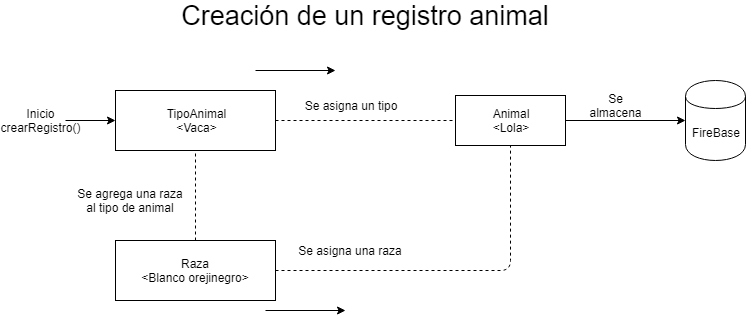

The diagram above was exported from draw.io. Its source (the exported page's mxGraphModel, read from the mxfile embedded in the PNG):
<mxGraphModel dx="1695" dy="484" grid="1" gridSize="10" guides="1" tooltips="1" connect="1" arrows="1" fold="1" page="1" pageScale="1" pageWidth="827" pageHeight="1169" math="0" shadow="0">
  <root>
    <mxCell id="oBvNt6nF-DYOhSL6IKBn-0" />
    <mxCell id="oBvNt6nF-DYOhSL6IKBn-1" parent="oBvNt6nF-DYOhSL6IKBn-0" />
    <mxCell id="oBvNt6nF-DYOhSL6IKBn-2" value="" style="rounded=0;whiteSpace=wrap;html=1;" vertex="1" parent="oBvNt6nF-DYOhSL6IKBn-1">
      <mxGeometry x="450" y="175" width="110" height="50" as="geometry" />
    </mxCell>
    <mxCell id="oBvNt6nF-DYOhSL6IKBn-3" value="Animal&lt;br&gt;&amp;lt;Lola&amp;gt;" style="text;html=1;strokeColor=none;fillColor=none;align=center;verticalAlign=middle;whiteSpace=wrap;rounded=0;" vertex="1" parent="oBvNt6nF-DYOhSL6IKBn-1">
      <mxGeometry x="485" y="190" width="40" height="20" as="geometry" />
    </mxCell>
    <mxCell id="vdXTSuWMGinYxxgOPCHZ-1" value="" style="text;html=1;strokeColor=#000000;fillColor=#ffffff;align=center;verticalAlign=middle;whiteSpace=wrap;rounded=0;fontFamily=Helvetica;fontSize=12;fontColor=#000000;" vertex="1" parent="oBvNt6nF-DYOhSL6IKBn-1">
      <mxGeometry x="110" y="170" width="160" height="60" as="geometry" />
    </mxCell>
    <mxCell id="vdXTSuWMGinYxxgOPCHZ-2" value="TipoAnimal&lt;br&gt;&amp;lt;Vaca&amp;gt;" style="text;html=1;strokeColor=none;fillColor=none;align=center;verticalAlign=middle;whiteSpace=wrap;rounded=0;" vertex="1" parent="oBvNt6nF-DYOhSL6IKBn-1">
      <mxGeometry x="170" y="190" width="40" height="20" as="geometry" />
    </mxCell>
    <mxCell id="vdXTSuWMGinYxxgOPCHZ-3" value="" style="text;html=1;strokeColor=#000000;fillColor=#ffffff;align=center;verticalAlign=middle;whiteSpace=wrap;rounded=0;fontFamily=Helvetica;fontSize=12;fontColor=#000000;" vertex="1" parent="oBvNt6nF-DYOhSL6IKBn-1">
      <mxGeometry x="110" y="320" width="160" height="60" as="geometry" />
    </mxCell>
    <mxCell id="vdXTSuWMGinYxxgOPCHZ-4" value="Raza&lt;br&gt;&amp;lt;Blanco orejinegro&amp;gt;" style="text;html=1;strokeColor=none;fillColor=none;align=center;verticalAlign=middle;whiteSpace=wrap;rounded=0;" vertex="1" parent="oBvNt6nF-DYOhSL6IKBn-1">
      <mxGeometry x="130" y="340" width="120" height="20" as="geometry" />
    </mxCell>
    <mxCell id="vdXTSuWMGinYxxgOPCHZ-5" value="FireBase" style="shape=cylinder;whiteSpace=wrap;html=1;boundedLbl=1;backgroundOutline=1;" vertex="1" parent="oBvNt6nF-DYOhSL6IKBn-1">
      <mxGeometry x="680" y="160" width="60" height="80" as="geometry" />
    </mxCell>
    <mxCell id="vdXTSuWMGinYxxgOPCHZ-6" value="" style="endArrow=classic;html=1;exitX=1;exitY=0.5;exitDx=0;exitDy=0;entryX=0;entryY=0.5;entryDx=0;entryDy=0;" edge="1" parent="oBvNt6nF-DYOhSL6IKBn-1" source="oBvNt6nF-DYOhSL6IKBn-2" target="vdXTSuWMGinYxxgOPCHZ-5">
      <mxGeometry width="50" height="50" relative="1" as="geometry">
        <mxPoint x="827" y="340" as="sourcePoint" />
        <mxPoint x="561" y="320" as="targetPoint" />
      </mxGeometry>
    </mxCell>
    <mxCell id="vdXTSuWMGinYxxgOPCHZ-7" value="Se almacena" style="text;html=1;strokeColor=none;fillColor=none;align=center;verticalAlign=middle;whiteSpace=wrap;rounded=0;" vertex="1" parent="oBvNt6nF-DYOhSL6IKBn-1">
      <mxGeometry x="590" y="175" width="40" height="20" as="geometry" />
    </mxCell>
    <mxCell id="Uf1k5hx6sFFtafBeN51I-0" value="" style="endArrow=none;dashed=1;html=1;exitX=1;exitY=0.5;exitDx=0;exitDy=0;entryX=0;entryY=0.5;entryDx=0;entryDy=0;" edge="1" parent="oBvNt6nF-DYOhSL6IKBn-1" source="vdXTSuWMGinYxxgOPCHZ-1" target="oBvNt6nF-DYOhSL6IKBn-2">
      <mxGeometry width="50" height="50" relative="1" as="geometry">
        <mxPoint x="440" y="130" as="sourcePoint" />
        <mxPoint x="490" y="80" as="targetPoint" />
      </mxGeometry>
    </mxCell>
    <mxCell id="Uf1k5hx6sFFtafBeN51I-3" value="" style="endArrow=none;dashed=1;html=1;entryX=0.5;entryY=1;entryDx=0;entryDy=0;exitX=0.5;exitY=0;exitDx=0;exitDy=0;" edge="1" parent="oBvNt6nF-DYOhSL6IKBn-1" source="vdXTSuWMGinYxxgOPCHZ-3" target="vdXTSuWMGinYxxgOPCHZ-1">
      <mxGeometry width="50" height="50" relative="1" as="geometry">
        <mxPoint x="300" y="280" as="sourcePoint" />
        <mxPoint x="200" y="310" as="targetPoint" />
      </mxGeometry>
    </mxCell>
    <mxCell id="Uf1k5hx6sFFtafBeN51I-4" value="" style="endArrow=none;dashed=1;html=1;exitX=1;exitY=0.5;exitDx=0;exitDy=0;entryX=0.5;entryY=1;entryDx=0;entryDy=0;" edge="1" parent="oBvNt6nF-DYOhSL6IKBn-1" source="vdXTSuWMGinYxxgOPCHZ-3" target="oBvNt6nF-DYOhSL6IKBn-2">
      <mxGeometry width="50" height="50" relative="1" as="geometry">
        <mxPoint x="480" y="370" as="sourcePoint" />
        <mxPoint x="530" y="320" as="targetPoint" />
        <Array as="points">
          <mxPoint x="505" y="350" />
        </Array>
      </mxGeometry>
    </mxCell>
    <mxCell id="Uf1k5hx6sFFtafBeN51I-5" value="Se asigna un tipo" style="text;html=1;strokeColor=none;fillColor=none;align=center;verticalAlign=middle;whiteSpace=wrap;rounded=0;" vertex="1" parent="oBvNt6nF-DYOhSL6IKBn-1">
      <mxGeometry x="290" y="175" width="110" height="20" as="geometry" />
    </mxCell>
    <mxCell id="Uf1k5hx6sFFtafBeN51I-6" value="Se asigna una raza" style="text;html=1;strokeColor=none;fillColor=none;align=center;verticalAlign=middle;whiteSpace=wrap;rounded=0;" vertex="1" parent="oBvNt6nF-DYOhSL6IKBn-1">
      <mxGeometry x="290" y="320" width="110" height="20" as="geometry" />
    </mxCell>
    <mxCell id="Uf1k5hx6sFFtafBeN51I-7" value="Se agrega una raza al tipo de animal" style="text;html=1;strokeColor=none;fillColor=none;align=center;verticalAlign=middle;whiteSpace=wrap;rounded=0;" vertex="1" parent="oBvNt6nF-DYOhSL6IKBn-1">
      <mxGeometry x="70" y="270" width="110" height="20" as="geometry" />
    </mxCell>
    <mxCell id="Uf1k5hx6sFFtafBeN51I-8" value="" style="endArrow=classic;html=1;entryX=0;entryY=0.5;entryDx=0;entryDy=0;" edge="1" parent="oBvNt6nF-DYOhSL6IKBn-1" target="vdXTSuWMGinYxxgOPCHZ-1">
      <mxGeometry width="50" height="50" relative="1" as="geometry">
        <mxPoint x="60" y="200" as="sourcePoint" />
        <mxPoint x="120" y="70" as="targetPoint" />
      </mxGeometry>
    </mxCell>
    <mxCell id="Uf1k5hx6sFFtafBeN51I-9" value="Inicio&lt;br&gt;crearRegistro()" style="text;html=1;strokeColor=none;fillColor=none;align=center;verticalAlign=middle;whiteSpace=wrap;rounded=0;" vertex="1" parent="oBvNt6nF-DYOhSL6IKBn-1">
      <mxGeometry x="10" y="190" width="50" height="20" as="geometry" />
    </mxCell>
    <mxCell id="Uf1k5hx6sFFtafBeN51I-11" value="" style="endArrow=classic;html=1;" edge="1" parent="oBvNt6nF-DYOhSL6IKBn-1">
      <mxGeometry width="50" height="50" relative="1" as="geometry">
        <mxPoint x="260" y="390" as="sourcePoint" />
        <mxPoint x="340" y="390" as="targetPoint" />
      </mxGeometry>
    </mxCell>
    <mxCell id="Uf1k5hx6sFFtafBeN51I-12" value="&lt;font style=&quot;font-size: 27px&quot;&gt;Creación de un registro animal&lt;/font&gt;" style="text;html=1;strokeColor=none;fillColor=none;align=center;verticalAlign=middle;whiteSpace=wrap;rounded=0;" vertex="1" parent="oBvNt6nF-DYOhSL6IKBn-1">
      <mxGeometry x="160" y="80" width="400" height="30" as="geometry" />
    </mxCell>
    <mxCell id="Uf1k5hx6sFFtafBeN51I-14" value="" style="endArrow=classic;html=1;" edge="1" parent="oBvNt6nF-DYOhSL6IKBn-1">
      <mxGeometry width="50" height="50" relative="1" as="geometry">
        <mxPoint x="250" y="150" as="sourcePoint" />
        <mxPoint x="330" y="150" as="targetPoint" />
      </mxGeometry>
    </mxCell>
  </root>
</mxGraphModel>